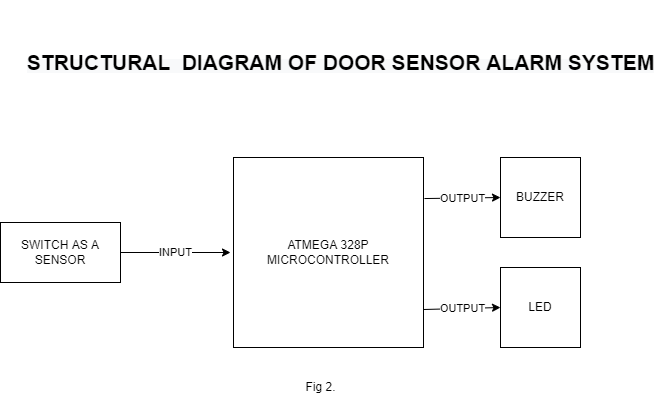

The diagram above was exported from draw.io. Its source (the exported page's mxGraphModel, read from the mxfile embedded in the PNG):
<mxGraphModel dx="868" dy="1582" grid="1" gridSize="10" guides="1" tooltips="1" connect="1" arrows="1" fold="1" page="1" pageScale="1" pageWidth="850" pageHeight="1100" math="0" shadow="0">
  <root>
    <mxCell id="0" />
    <mxCell id="1" parent="0" />
    <mxCell id="xLHbftUUNI9UHNKy7LIs-1" value="ATMEGA 328P&lt;br&gt;MICROCONTROLLER" style="whiteSpace=wrap;html=1;aspect=fixed;" parent="1" vertex="1">
      <mxGeometry x="333" y="130" width="190" height="190" as="geometry" />
    </mxCell>
    <mxCell id="xLHbftUUNI9UHNKy7LIs-3" value="OUTPUT" style="endArrow=classic;html=1;rounded=0;exitX=1.005;exitY=0.216;exitDx=0;exitDy=0;entryX=0;entryY=0.5;entryDx=0;entryDy=0;exitPerimeter=0;" parent="1" source="xLHbftUUNI9UHNKy7LIs-1" target="xLHbftUUNI9UHNKy7LIs-4" edge="1">
      <mxGeometry width="50" height="50" relative="1" as="geometry">
        <mxPoint x="400" y="270" as="sourcePoint" />
        <mxPoint x="560" y="180" as="targetPoint" />
      </mxGeometry>
    </mxCell>
    <mxCell id="xLHbftUUNI9UHNKy7LIs-4" value="BUZZER" style="whiteSpace=wrap;html=1;aspect=fixed;" parent="1" vertex="1">
      <mxGeometry x="600" y="130" width="80" height="80" as="geometry" />
    </mxCell>
    <mxCell id="xLHbftUUNI9UHNKy7LIs-5" value="LED" style="whiteSpace=wrap;html=1;aspect=fixed;" parent="1" vertex="1">
      <mxGeometry x="600" y="240" width="80" height="80" as="geometry" />
    </mxCell>
    <mxCell id="xLHbftUUNI9UHNKy7LIs-7" value="OUTPUT" style="endArrow=classic;html=1;rounded=0;exitX=1;exitY=0.8;exitDx=0;exitDy=0;exitPerimeter=0;entryX=0;entryY=0.5;entryDx=0;entryDy=0;" parent="1" source="xLHbftUUNI9UHNKy7LIs-1" target="xLHbftUUNI9UHNKy7LIs-5" edge="1">
      <mxGeometry width="50" height="50" relative="1" as="geometry">
        <mxPoint x="580" y="340" as="sourcePoint" />
        <mxPoint x="630" y="290" as="targetPoint" />
      </mxGeometry>
    </mxCell>
    <mxCell id="xLHbftUUNI9UHNKy7LIs-8" value="SWITCH AS A SENSOR" style="rounded=0;whiteSpace=wrap;html=1;" parent="1" vertex="1">
      <mxGeometry x="100" y="195" width="120" height="60" as="geometry" />
    </mxCell>
    <mxCell id="xLHbftUUNI9UHNKy7LIs-9" value="INPUT" style="endArrow=classic;html=1;rounded=0;exitX=1;exitY=0.5;exitDx=0;exitDy=0;" parent="1" source="xLHbftUUNI9UHNKy7LIs-8" edge="1">
      <mxGeometry width="50" height="50" relative="1" as="geometry">
        <mxPoint x="170" y="380" as="sourcePoint" />
        <mxPoint x="330" y="225" as="targetPoint" />
      </mxGeometry>
    </mxCell>
    <mxCell id="7Zx9N0_6Af0iZAN3gQsA-1" value="&#10;&#10;&lt;b style=&quot;color: rgb(0, 0, 0); font-family: helvetica; font-size: 12px; font-style: normal; letter-spacing: normal; text-align: center; text-indent: 0px; text-transform: none; word-spacing: 0px; background-color: rgb(248, 249, 250);&quot;&gt;&lt;font style=&quot;font-size: 21px&quot;&gt;STRUCTURAL&amp;nbsp; DIAGRAM OF DOOR SENSOR ALARM SYSTEM&lt;/font&gt;&lt;/b&gt;&#10;&#10;" style="text;html=1;resizable=0;autosize=1;align=center;verticalAlign=middle;points=[];fillColor=none;strokeColor=none;rounded=0;fontSize=21;" vertex="1" parent="1">
      <mxGeometry x="120" y="-20" width="640" height="110" as="geometry" />
    </mxCell>
    <mxCell id="7Zx9N0_6Af0iZAN3gQsA-2" value="Fig 2." style="text;html=1;resizable=0;autosize=1;align=center;verticalAlign=middle;points=[];fillColor=none;strokeColor=none;rounded=0;fontSize=12;" vertex="1" parent="1">
      <mxGeometry x="395" y="350" width="50" height="20" as="geometry" />
    </mxCell>
  </root>
</mxGraphModel>